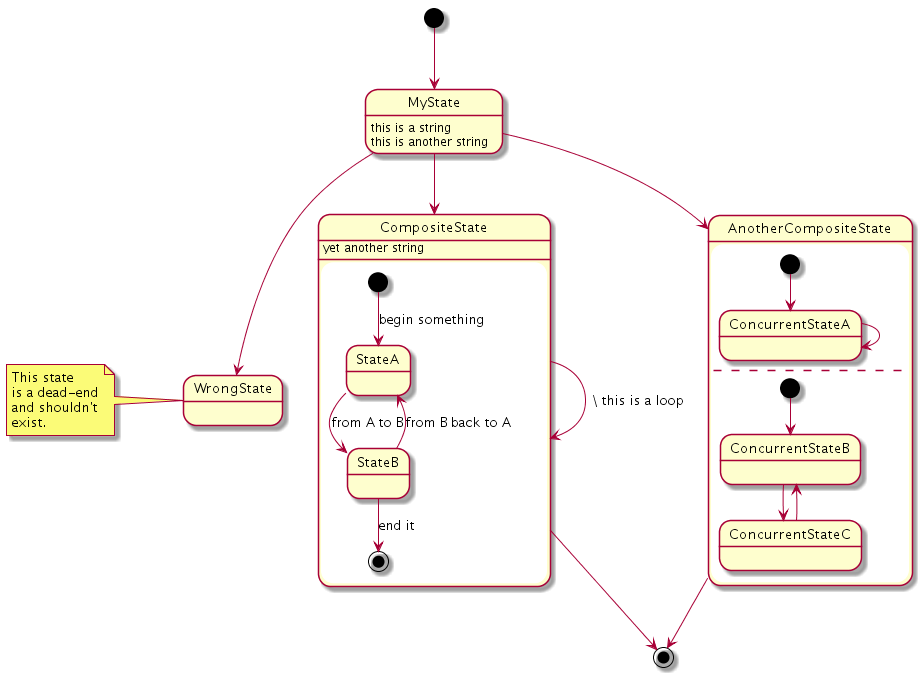

The diagram above was rendered by PlantUML. Its source (embedded in the PNG):
@startuml

[*] --> MyState
MyState --> CompositeState
MyState --> AnotherCompositeState
MyState --> WrongState

CompositeState --> CompositeState : \ this is a loop
AnotherCompositeState --> [*]
CompositeState --> [*]

MyState : this is a string
MyState : this is another string

state CompositeState {

[*] --> StateA : begin something
StateA --> StateB : from A to B
StateB --> StateA : from B back to A
StateB --> [*] : end it

CompositeState : yet another string
}

state AnotherCompositeState {

[*] --> ConcurrentStateA
ConcurrentStateA --> ConcurrentStateA

--

[*] --> ConcurrentStateB
ConcurrentStateB --> ConcurrentStateC
ConcurrentStateC --> ConcurrentStateB
}

note left of WrongState
   This state
   is a dead-end
   and shouldn't
   exist.
end note

@enduml